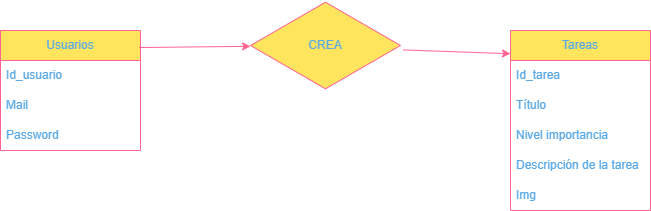

The diagram above was exported from draw.io. Its source (the exported page's mxGraphModel, read from the mxfile embedded in the PNG):
<mxGraphModel dx="281" dy="563" grid="1" gridSize="10" guides="1" tooltips="1" connect="1" arrows="1" fold="1" page="1" pageScale="1" pageWidth="827" pageHeight="1169" math="0" shadow="0">
  <root>
    <mxCell id="0" />
    <mxCell id="1" parent="0" />
    <mxCell id="RZBrjN86iCbkVi6nYPLJ-3" value="Usuarios" style="swimlane;fontStyle=0;childLayout=stackLayout;horizontal=1;startSize=30;horizontalStack=0;resizeParent=1;resizeParentMax=0;resizeLast=0;collapsible=1;marginBottom=0;whiteSpace=wrap;html=1;labelBackgroundColor=none;fillColor=#FFE45E;strokeColor=#FF6392;fontColor=#5AA9E6;" vertex="1" parent="1">
      <mxGeometry x="40" y="120" width="140" height="120" as="geometry">
        <mxRectangle x="40" y="120" width="90" height="30" as="alternateBounds" />
      </mxGeometry>
    </mxCell>
    <mxCell id="RZBrjN86iCbkVi6nYPLJ-4" value="Id_usuario" style="text;strokeColor=none;fillColor=none;align=left;verticalAlign=middle;spacingLeft=4;spacingRight=4;overflow=hidden;points=[[0,0.5],[1,0.5]];portConstraint=eastwest;rotatable=0;whiteSpace=wrap;html=1;labelBackgroundColor=none;fontColor=#5AA9E6;" vertex="1" parent="RZBrjN86iCbkVi6nYPLJ-3">
      <mxGeometry y="30" width="140" height="30" as="geometry" />
    </mxCell>
    <mxCell id="RZBrjN86iCbkVi6nYPLJ-5" value="Mail" style="text;strokeColor=none;fillColor=none;align=left;verticalAlign=middle;spacingLeft=4;spacingRight=4;overflow=hidden;points=[[0,0.5],[1,0.5]];portConstraint=eastwest;rotatable=0;whiteSpace=wrap;html=1;labelBackgroundColor=none;fontColor=#5AA9E6;" vertex="1" parent="RZBrjN86iCbkVi6nYPLJ-3">
      <mxGeometry y="60" width="140" height="30" as="geometry" />
    </mxCell>
    <mxCell id="RZBrjN86iCbkVi6nYPLJ-6" value="Password" style="text;strokeColor=none;fillColor=none;align=left;verticalAlign=middle;spacingLeft=4;spacingRight=4;overflow=hidden;points=[[0,0.5],[1,0.5]];portConstraint=eastwest;rotatable=0;whiteSpace=wrap;html=1;labelBackgroundColor=none;fontColor=#5AA9E6;" vertex="1" parent="RZBrjN86iCbkVi6nYPLJ-3">
      <mxGeometry y="90" width="140" height="30" as="geometry" />
    </mxCell>
    <mxCell id="RZBrjN86iCbkVi6nYPLJ-7" value="CREA" style="html=1;whiteSpace=wrap;aspect=fixed;shape=isoRectangle;labelBackgroundColor=none;fillColor=#FFE45E;strokeColor=#FF6392;fontColor=#5AA9E6;" vertex="1" parent="1">
      <mxGeometry x="290" y="90" width="150" height="90" as="geometry" />
    </mxCell>
    <mxCell id="RZBrjN86iCbkVi6nYPLJ-8" value="Tareas" style="swimlane;fontStyle=0;childLayout=stackLayout;horizontal=1;startSize=30;horizontalStack=0;resizeParent=1;resizeParentMax=0;resizeLast=0;collapsible=1;marginBottom=0;whiteSpace=wrap;html=1;labelBackgroundColor=none;fillColor=#FFE45E;strokeColor=#FF6392;fontColor=#5AA9E6;" vertex="1" parent="1">
      <mxGeometry x="550" y="120" width="140" height="180" as="geometry" />
    </mxCell>
    <mxCell id="RZBrjN86iCbkVi6nYPLJ-9" value="Id_tarea&lt;span style=&quot;white-space: pre;&quot;&gt;&#09;&lt;/span&gt;&lt;span style=&quot;white-space: pre;&quot;&gt;&#09;&lt;/span&gt;" style="text;strokeColor=none;fillColor=none;align=left;verticalAlign=middle;spacingLeft=4;spacingRight=4;overflow=hidden;points=[[0,0.5],[1,0.5]];portConstraint=eastwest;rotatable=0;whiteSpace=wrap;html=1;labelBackgroundColor=none;fontColor=#5AA9E6;" vertex="1" parent="RZBrjN86iCbkVi6nYPLJ-8">
      <mxGeometry y="30" width="140" height="30" as="geometry" />
    </mxCell>
    <mxCell id="RZBrjN86iCbkVi6nYPLJ-10" value="Título" style="text;strokeColor=none;fillColor=none;align=left;verticalAlign=middle;spacingLeft=4;spacingRight=4;overflow=hidden;points=[[0,0.5],[1,0.5]];portConstraint=eastwest;rotatable=0;whiteSpace=wrap;html=1;labelBackgroundColor=none;fontColor=#5AA9E6;" vertex="1" parent="RZBrjN86iCbkVi6nYPLJ-8">
      <mxGeometry y="60" width="140" height="30" as="geometry" />
    </mxCell>
    <mxCell id="RZBrjN86iCbkVi6nYPLJ-11" value="Nivel importancia&amp;nbsp;" style="text;strokeColor=none;fillColor=none;align=left;verticalAlign=middle;spacingLeft=4;spacingRight=4;overflow=hidden;points=[[0,0.5],[1,0.5]];portConstraint=eastwest;rotatable=0;whiteSpace=wrap;html=1;labelBackgroundColor=none;fontColor=#5AA9E6;" vertex="1" parent="RZBrjN86iCbkVi6nYPLJ-8">
      <mxGeometry y="90" width="140" height="30" as="geometry" />
    </mxCell>
    <mxCell id="RZBrjN86iCbkVi6nYPLJ-12" value="Descripción de la tarea" style="text;strokeColor=none;fillColor=none;align=left;verticalAlign=middle;spacingLeft=4;spacingRight=4;overflow=hidden;points=[[0,0.5],[1,0.5]];portConstraint=eastwest;rotatable=0;whiteSpace=wrap;html=1;labelBackgroundColor=none;fontColor=#5AA9E6;" vertex="1" parent="RZBrjN86iCbkVi6nYPLJ-8">
      <mxGeometry y="120" width="140" height="30" as="geometry" />
    </mxCell>
    <mxCell id="RZBrjN86iCbkVi6nYPLJ-16" value="Img" style="text;strokeColor=none;fillColor=none;align=left;verticalAlign=middle;spacingLeft=4;spacingRight=4;overflow=hidden;points=[[0,0.5],[1,0.5]];portConstraint=eastwest;rotatable=0;whiteSpace=wrap;html=1;labelBackgroundColor=none;fontColor=#5AA9E6;" vertex="1" parent="RZBrjN86iCbkVi6nYPLJ-8">
      <mxGeometry y="150" width="140" height="30" as="geometry" />
    </mxCell>
    <mxCell id="RZBrjN86iCbkVi6nYPLJ-14" value="" style="endArrow=classic;html=1;rounded=0;exitX=0.991;exitY=0.142;exitDx=0;exitDy=0;exitPerimeter=0;labelBackgroundColor=none;strokeColor=#FF6392;fontColor=default;" edge="1" parent="1" source="RZBrjN86iCbkVi6nYPLJ-3" target="RZBrjN86iCbkVi6nYPLJ-7">
      <mxGeometry width="50" height="50" relative="1" as="geometry">
        <mxPoint x="390" y="320" as="sourcePoint" />
        <mxPoint x="440" y="270" as="targetPoint" />
      </mxGeometry>
    </mxCell>
    <mxCell id="RZBrjN86iCbkVi6nYPLJ-15" value="" style="endArrow=classic;html=1;rounded=0;exitX=1.019;exitY=0.549;exitDx=0;exitDy=0;exitPerimeter=0;entryX=0;entryY=0.129;entryDx=0;entryDy=0;entryPerimeter=0;labelBackgroundColor=none;strokeColor=#FF6392;fontColor=default;" edge="1" parent="1" source="RZBrjN86iCbkVi6nYPLJ-7" target="RZBrjN86iCbkVi6nYPLJ-8">
      <mxGeometry width="50" height="50" relative="1" as="geometry">
        <mxPoint x="390" y="320" as="sourcePoint" />
        <mxPoint x="440" y="270" as="targetPoint" />
      </mxGeometry>
    </mxCell>
  </root>
</mxGraphModel>